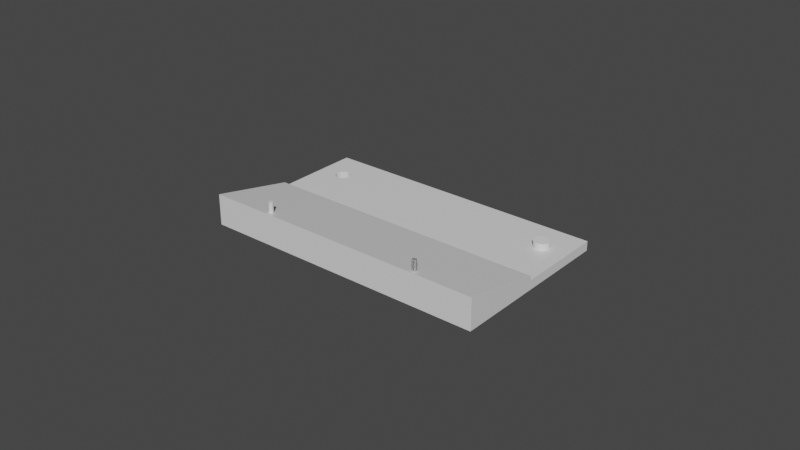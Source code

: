 # Source: tahome_door_handle.blend  (saved by Blender 3.2.14; exported with 4.5.12 LTS)
import bpy
from mathutils import Matrix  # noqa: F401  (used for matrix-valued properties, if any)

bpy.ops.wm.read_factory_settings(use_empty=True)
scene = bpy.context.scene
scene.name = 'Scene'

# ---- collections
col_collection = bpy.data.collections.new('Collection'); scene.collection.children.link(col_collection)

# ---- materials (node trees are filled in below, after node groups)
mat_material = bpy.data.materials.new('Material')
mat_material.alpha_threshold = 0.0
mat_material.use_transparent_shadow = False
mat_material.line_color = (0.0, 0.0, 0.0, 1.0)

# ---- material node trees
mat_material.use_nodes = True; mat_material.node_tree.nodes.clear()
_N = mat_material.node_tree.nodes; _L = mat_material.node_tree.links
n0 = _N.new('ShaderNodeOutputMaterial'); n0.name = 'Material Output'; n0.location = (300, 300)
n1 = _N.new('ShaderNodeBsdfPrincipled'); n1.name = 'Principled BSDF'; n1.location = (10, 300)
n1.distribution = 'GGX'
n1.subsurface_method = 'RANDOM_WALK_SKIN'
n1.inputs[2].default_value = 0.4
n1.inputs[3].default_value = 1.45
n1.inputs[27].default_value = (0.0, 0.0, 0.0, 1.0)
n1.inputs[28].default_value = 1.0
_L.new(n1.outputs[0], n0.inputs[0])
n0.is_active_output = True

# ---- world
world_world = bpy.data.worlds.new('World'); scene.world = world_world
world_world.use_nodes = True; world_world.node_tree.nodes.clear()
_N = world_world.node_tree.nodes; _L = world_world.node_tree.links
n0 = _N.new('ShaderNodeOutputWorld'); n0.name = 'World Output'; n0.location = (300, 300)
n1 = _N.new('ShaderNodeBackground'); n1.name = 'Background'; n1.location = (10, 300)
n1.inputs[0].default_value = (0.05088, 0.05088, 0.05088, 1.0)
_L.new(n1.outputs[0], n0.inputs[0])
n0.is_active_output = True
world_world.color = (0.05088, 0.05088, 0.05088)
world_world.use_sun_shadow = False
world_world.sun_shadow_jitter_overblur = 0.0

# ---- meshes
me_cube = bpy.data.meshes.new('Cube')
me_cube.from_pydata([(2.0, 2.0, 2.0), (2.0, 2.0, -5.96e-08), (2.0, -5.96e-08, 2.0), (2.0, -5.96e-08, -5.96e-08), (0.0, 2.0, 2.0), (0.0, 2.0, -5.96e-08), (0.0, -5.96e-08, 2.0), (0.0, -5.96e-08, -5.96e-08), (0.0, 0.9643, -5.96e-08), (2.0, 0.9643, 2.0), (0.0, 0.9643, 2.0), (2.0, 0.9643, -5.96e-08), (2.0, -5.96e-08, 6.667), (0.0, -5.96e-08, 6.667), (2.0, 0.9643, 2.856), (0.0, 0.9643, 2.856)], [], [(9, 10, 15, 14), (3, 2, 6, 7), (8, 10, 4, 5), (8, 11, 3, 7), (11, 9, 2, 3), (5, 4, 0, 1), (1, 0, 9, 11), (5, 1, 11, 8), (7, 6, 10, 8), (0, 4, 10, 9), (14, 15, 13, 12), (6, 2, 12, 13), (2, 9, 14, 12), (10, 6, 13, 15)])
_uv = me_cube.uv_layers.new(name='UVMap')
_uv.uv.foreach_set('vector', [0.625, 0.7157, 0.875, 0.7157, 0.875, 0.7157, 0.625, 0.7157, 0.375, 0.75, 0.625, 0.75, 0.625, 1.0, 0.375, 1.0, 0.375, 0.03428, 0.625, 0.03428, 0.625, 0.25, 0.375, 0.25, 0.125, 0.7157, 0.375, 0.7157, 0.375, 0.75, 0.125, 0.75, 0.375, 0.7157, 0.625, 0.7157, 0.625, 0.75, 0.375, 0.75, 0.375, 0.25, 0.625, 0.25, 0.625, 0.5, 0.375, 0.5, 0.375, 0.5, 0.625, 0.5, 0.625, 0.7157, 0.375, 0.7157, 0.125, 0.5, 0.375, 0.5, 0.375, 0.7157, 0.125, 0.7157, 0.375, 0.0, 0.625, 0.0, 0.625, 0.03428, 0.375, 0.03428, 0.625, 0.5, 0.875, 0.5, 0.875, 0.7157, 0.625, 0.7157, 0.625, 0.7157, 0.875, 0.7157, 0.875, 0.75, 0.625, 0.75, 0.625, 1.0, 0.625, 0.75, 0.625, 0.75, 0.625, 1.0, 0.625, 0.75, 0.625, 0.7157, 0.625, 0.7157, 0.625, 0.75, 0.625, 0.03428, 0.625, 0.0, 0.625, 0.0, 0.625, 0.03428])
me_cube.materials.append(mat_material)
me_cube.use_mirror_vertex_groups = False
me_cube.update()
me_cylinder = bpy.data.meshes.new('Cylinder')
me_cylinder.from_pydata([(0.0, 1.0, -1.0), (0.0, 1.0, 1.0), (0.1951, 0.9808, -1.0), (0.1951, 0.9808, 1.0), (0.3827, 0.9239, -1.0), (0.3827, 0.9239, 1.0), (0.5556, 0.8315, -1.0), (0.5556, 0.8315, 1.0), (0.7071, 0.7071, -1.0), (0.7071, 0.7071, 1.0), (0.8315, 0.5556, -1.0), (0.8315, 0.5556, 1.0), (0.9239, 0.3827, -1.0), (0.9239, 0.3827, 1.0), (0.9808, 0.1951, -1.0), (0.9808, 0.1951, 1.0), (1.0, -4.371e-08, -1.0), (1.0, -4.371e-08, 1.0), (0.9808, -0.1951, -1.0), (0.9808, -0.1951, 1.0), (0.9239, -0.3827, -1.0), (0.9239, -0.3827, 1.0), (0.8315, -0.5556, -1.0), (0.8315, -0.5556, 1.0), (0.7071, -0.7071, -1.0), (0.7071, -0.7071, 1.0), (0.5556, -0.8315, -1.0), (0.5556, -0.8315, 1.0), (0.3827, -0.9239, -1.0), (0.3827, -0.9239, 1.0), (0.1951, -0.9808, -1.0), (0.1951, -0.9808, 1.0), (-8.742e-08, -1.0, -1.0), (-8.742e-08, -1.0, 1.0), (-0.1951, -0.9808, -1.0), (-0.1951, -0.9808, 1.0), (-0.3827, -0.9239, -1.0), (-0.3827, -0.9239, 1.0), (-0.5556, -0.8315, -1.0), (-0.5556, -0.8315, 1.0), (-0.7071, -0.7071, -1.0), (-0.7071, -0.7071, 1.0), (-0.8315, -0.5556, -1.0), (-0.8315, -0.5556, 1.0), (-0.9239, -0.3827, -1.0), (-0.9239, -0.3827, 1.0), (-0.9808, -0.1951, -1.0), (-0.9808, -0.1951, 1.0), (-1.0, 1.192e-08, -1.0), (-1.0, 1.192e-08, 1.0), (-0.9808, 0.1951, -1.0), (-0.9808, 0.1951, 1.0), (-0.9239, 0.3827, -1.0), (-0.9239, 0.3827, 1.0), (-0.8315, 0.5556, -1.0), (-0.8315, 0.5556, 1.0), (-0.7071, 0.7071, -1.0), (-0.7071, 0.7071, 1.0), (-0.5556, 0.8315, -1.0), (-0.5556, 0.8315, 1.0), (-0.3827, 0.9239, -1.0), (-0.3827, 0.9239, 1.0), (-0.1951, 0.9808, -1.0), (-0.1951, 0.9808, 1.0)], [], [(0, 1, 3, 2), (2, 3, 5, 4), (4, 5, 7, 6), (6, 7, 9, 8), (8, 9, 11, 10), (10, 11, 13, 12), (12, 13, 15, 14), (14, 15, 17, 16), (16, 17, 19, 18), (18, 19, 21, 20), (20, 21, 23, 22), (22, 23, 25, 24), (24, 25, 27, 26), (26, 27, 29, 28), (28, 29, 31, 30), (30, 31, 33, 32), (32, 33, 35, 34), (34, 35, 37, 36), (36, 37, 39, 38), (38, 39, 41, 40), (40, 41, 43, 42), (42, 43, 45, 44), (44, 45, 47, 46), (46, 47, 49, 48), (48, 49, 51, 50), (50, 51, 53, 52), (52, 53, 55, 54), (54, 55, 57, 56), (56, 57, 59, 58), (58, 59, 61, 60), (3, 1, 63, 61, 59, 57, 55, 53, 51, 49, 47, 45, 43, 41, 39, 37, 35, 33, 31, 29, 27, 25, 23, 21, 19, 17, 15, 13, 11, 9, 7, 5), (60, 61, 63, 62), (62, 63, 1, 0), (0, 2, 4, 6, 8, 10, 12, 14, 16, 18, 20, 22, 24, 26, 28, 30, 32, 34, 36, 38, 40, 42, 44, 46, 48, 50, 52, 54, 56, 58, 60, 62)])
_uv = me_cylinder.uv_layers.new(name='UVMap')
_uv.uv.foreach_set('vector', [1.0, 0.5, 1.0, 1.0, 0.9688, 1.0, 0.9688, 0.5, 0.9688, 0.5, 0.9688, 1.0, 0.9375, 1.0, 0.9375, 0.5, 0.9375, 0.5, 0.9375, 1.0, 0.9062, 1.0, 0.9062, 0.5, 0.9062, 0.5, 0.9062, 1.0, 0.875, 1.0, 0.875, 0.5, 0.875, 0.5, 0.875, 1.0, 0.8438, 1.0, 0.8438, 0.5, 0.8438, 0.5, 0.8438, 1.0, 0.8125, 1.0, 0.8125, 0.5, 0.8125, 0.5, 0.8125, 1.0, 0.7812, 1.0, 0.7812, 0.5, 0.7812, 0.5, 0.7812, 1.0, 0.75, 1.0, 0.75, 0.5, 0.75, 0.5, 0.75, 1.0, 0.7188, 1.0, 0.7188, 0.5, 0.7188, 0.5, 0.7188, 1.0, 0.6875, 1.0, 0.6875, 0.5, 0.6875, 0.5, 0.6875, 1.0, 0.6562, 1.0, 0.6562, 0.5, 0.6562, 0.5, 0.6562, 1.0, 0.625, 1.0, 0.625, 0.5, 0.625, 0.5, 0.625, 1.0, 0.5938, 1.0, 0.5938, 0.5, 0.5938, 0.5, 0.5938, 1.0, 0.5625, 1.0, 0.5625, 0.5, 0.5625, 0.5, 0.5625, 1.0, 0.5312, 1.0, 0.5312, 0.5, 0.5312, 0.5, 0.5312, 1.0, 0.5, 1.0, 0.5, 0.5, 0.5, 0.5, 0.5, 1.0, 0.4688, 1.0, 0.4688, 0.5, 0.4688, 0.5, 0.4688, 1.0, 0.4375, 1.0, 0.4375, 0.5, 0.4375, 0.5, 0.4375, 1.0, 0.4062, 1.0, 0.4062, 0.5, 0.4062, 0.5, 0.4062, 1.0, 0.375, 1.0, 0.375, 0.5, 0.375, 0.5, 0.375, 1.0, 0.3438, 1.0, 0.3438, 0.5, 0.3438, 0.5, 0.3438, 1.0, 0.3125, 1.0, 0.3125, 0.5, 0.3125, 0.5, 0.3125, 1.0, 0.2812, 1.0, 0.2812, 0.5, 0.2812, 0.5, 0.2812, 1.0, 0.25, 1.0, 0.25, 0.5, 0.25, 0.5, 0.25, 1.0, 0.2188, 1.0, 0.2188, 0.5, 0.2188, 0.5, 0.2188, 1.0, 0.1875, 1.0, 0.1875, 0.5, 0.1875, 0.5, 0.1875, 1.0, 0.1562, 1.0, 0.1562, 0.5, 0.1562, 0.5, 0.1562, 1.0, 0.125, 1.0, 0.125, 0.5, 0.125, 0.5, 0.125, 1.0, 0.09375, 1.0, 0.09375, 0.5, 0.09375, 0.5, 0.09375, 1.0, 0.0625, 1.0, 0.0625, 0.5, 0.2968, 0.4854, 0.25, 0.49, 0.2032, 0.4854, 0.1582, 0.4717, 0.1167, 0.4496, 0.08029, 0.4197, 0.05045, 0.3833, 0.02827, 0.3418, 0.01461, 0.2968, 0.01, 0.25, 0.01461, 0.2032, 0.02827, 0.1582, 0.05045, 0.1167, 0.08029, 0.08029, 0.1167, 0.05045, 0.1582, 0.02827, 0.2032, 0.01461, 0.25, 0.01, 0.2968, 0.01461, 0.3418, 0.02827, 0.3833, 0.05045, 0.4197, 0.08029, 0.4496, 0.1167, 0.4717, 0.1582, 0.4854, 0.2032, 0.49, 0.25, 0.4854, 0.2968, 0.4717, 0.3418, 0.4496, 0.3833, 0.4197, 0.4197, 0.3833, 0.4496, 0.3418, 0.4717, 0.0625, 0.5, 0.0625, 1.0, 0.03125, 1.0, 0.03125, 0.5, 0.03125, 0.5, 0.03125, 1.0, 0.0, 1.0, 0.0, 0.5, 0.75, 0.49, 0.7968, 0.4854, 0.8418, 0.4717, 0.8833, 0.4496, 0.9197, 0.4197, 0.9496, 0.3833, 0.9717, 0.3418, 0.9854, 0.2968, 0.99, 0.25, 0.9854, 0.2032, 0.9717, 0.1582, 0.9496, 0.1167, 0.9197, 0.08029, 0.8833, 0.05045, 0.8418, 0.02827, 0.7968, 0.01461, 0.75, 0.01, 0.7032, 0.01461, 0.6582, 0.02827, 0.6167, 0.05045, 0.5803, 0.08029, 0.5504, 0.1167, 0.5283, 0.1582, 0.5146, 0.2032, 0.51, 0.25, 0.5146, 0.2968, 0.5283, 0.3418, 0.5504, 0.3833, 0.5803, 0.4197, 0.6167, 0.4496, 0.6582, 0.4717, 0.7032, 0.4854])
me_cylinder.update()
me_cylinder_001 = bpy.data.meshes.new('Cylinder.001')
me_cylinder_001.from_pydata([(-1.526e-05, 1.0, -2.0), (-1.526e-05, 1.0, 9.537e-07), (0.1951, 0.9808, -2.0), (0.1951, 0.9808, 9.537e-07), (0.3827, 0.9239, -2.0), (0.3827, 0.9239, 9.537e-07), (0.5556, 0.8315, -2.0), (0.5556, 0.8315, 9.537e-07), (0.7071, 0.7071, -2.0), (0.7071, 0.7071, 9.537e-07), (0.8315, 0.5556, -2.0), (0.8315, 0.5556, 9.537e-07), (0.9239, 0.3827, -2.0), (0.9239, 0.3827, 9.537e-07), (0.9808, 0.1951, -2.0), (0.9808, 0.1951, 9.537e-07), (1.0, -4.371e-08, -2.0), (1.0, -4.371e-08, 9.537e-07), (0.9808, -0.1951, -2.0), (0.9808, -0.1951, 9.537e-07), (0.9239, -0.3827, -2.0), (0.9239, -0.3827, 9.537e-07), (0.8315, -0.5556, -2.0), (0.8315, -0.5556, 9.537e-07), (0.7071, -0.7071, -2.0), (0.7071, -0.7071, 9.537e-07), (0.5556, -0.8315, -2.0), (0.5556, -0.8315, 9.537e-07), (0.3827, -0.9239, -2.0), (0.3827, -0.9239, 9.537e-07), (0.1951, -0.9808, -2.0), (0.1951, -0.9808, 9.537e-07), (-1.535e-05, -1.0, -2.0), (-1.535e-05, -1.0, 9.537e-07), (-0.1951, -0.9808, -2.0), (-0.1951, -0.9808, 9.537e-07), (-0.3827, -0.9239, -2.0), (-0.3827, -0.9239, 9.537e-07), (-0.5556, -0.8315, -2.0), (-0.5556, -0.8315, 9.537e-07), (-0.7071, -0.7071, -2.0), (-0.7071, -0.7071, 9.537e-07), (-0.8315, -0.5556, -2.0), (-0.8315, -0.5556, 9.537e-07), (-0.9239, -0.3827, -2.0), (-0.9239, -0.3827, 9.537e-07), (-0.9808, -0.1951, -2.0), (-0.9808, -0.1951, 9.537e-07), (-1.0, 1.192e-08, -2.0), (-1.0, 1.192e-08, 9.537e-07), (-0.9808, 0.1951, -2.0), (-0.9808, 0.1951, 9.537e-07), (-0.9239, 0.3827, -2.0), (-0.9239, 0.3827, 9.537e-07), (-0.8315, 0.5556, -2.0), (-0.8315, 0.5556, 9.537e-07), (-0.7071, 0.7071, -2.0), (-0.7071, 0.7071, 9.537e-07), (-0.5556, 0.8315, -2.0), (-0.5556, 0.8315, 9.537e-07), (-0.3827, 0.9239, -2.0), (-0.3827, 0.9239, 9.537e-07), (-0.1951, 0.9808, -2.0), (-0.1951, 0.9808, 9.537e-07)], [], [(0, 1, 3, 2), (2, 3, 5, 4), (4, 5, 7, 6), (6, 7, 9, 8), (8, 9, 11, 10), (10, 11, 13, 12), (12, 13, 15, 14), (14, 15, 17, 16), (16, 17, 19, 18), (18, 19, 21, 20), (20, 21, 23, 22), (22, 23, 25, 24), (24, 25, 27, 26), (26, 27, 29, 28), (28, 29, 31, 30), (30, 31, 33, 32), (32, 33, 35, 34), (34, 35, 37, 36), (36, 37, 39, 38), (38, 39, 41, 40), (40, 41, 43, 42), (42, 43, 45, 44), (44, 45, 47, 46), (46, 47, 49, 48), (48, 49, 51, 50), (50, 51, 53, 52), (52, 53, 55, 54), (54, 55, 57, 56), (56, 57, 59, 58), (58, 59, 61, 60), (3, 1, 63, 61, 59, 57, 55, 53, 51, 49, 47, 45, 43, 41, 39, 37, 35, 33, 31, 29, 27, 25, 23, 21, 19, 17, 15, 13, 11, 9, 7, 5), (60, 61, 63, 62), (62, 63, 1, 0), (0, 2, 4, 6, 8, 10, 12, 14, 16, 18, 20, 22, 24, 26, 28, 30, 32, 34, 36, 38, 40, 42, 44, 46, 48, 50, 52, 54, 56, 58, 60, 62)])
_uv = me_cylinder_001.uv_layers.new(name='UVMap')
_uv.uv.foreach_set('vector', [1.0, 0.5, 1.0, 1.0, 0.9688, 1.0, 0.9688, 0.5, 0.9688, 0.5, 0.9688, 1.0, 0.9375, 1.0, 0.9375, 0.5, 0.9375, 0.5, 0.9375, 1.0, 0.9062, 1.0, 0.9062, 0.5, 0.9062, 0.5, 0.9062, 1.0, 0.875, 1.0, 0.875, 0.5, 0.875, 0.5, 0.875, 1.0, 0.8438, 1.0, 0.8438, 0.5, 0.8438, 0.5, 0.8438, 1.0, 0.8125, 1.0, 0.8125, 0.5, 0.8125, 0.5, 0.8125, 1.0, 0.7812, 1.0, 0.7812, 0.5, 0.7812, 0.5, 0.7812, 1.0, 0.75, 1.0, 0.75, 0.5, 0.75, 0.5, 0.75, 1.0, 0.7188, 1.0, 0.7188, 0.5, 0.7188, 0.5, 0.7188, 1.0, 0.6875, 1.0, 0.6875, 0.5, 0.6875, 0.5, 0.6875, 1.0, 0.6562, 1.0, 0.6562, 0.5, 0.6562, 0.5, 0.6562, 1.0, 0.625, 1.0, 0.625, 0.5, 0.625, 0.5, 0.625, 1.0, 0.5938, 1.0, 0.5938, 0.5, 0.5938, 0.5, 0.5938, 1.0, 0.5625, 1.0, 0.5625, 0.5, 0.5625, 0.5, 0.5625, 1.0, 0.5312, 1.0, 0.5312, 0.5, 0.5312, 0.5, 0.5312, 1.0, 0.5, 1.0, 0.5, 0.5, 0.5, 0.5, 0.5, 1.0, 0.4688, 1.0, 0.4688, 0.5, 0.4688, 0.5, 0.4688, 1.0, 0.4375, 1.0, 0.4375, 0.5, 0.4375, 0.5, 0.4375, 1.0, 0.4062, 1.0, 0.4062, 0.5, 0.4062, 0.5, 0.4062, 1.0, 0.375, 1.0, 0.375, 0.5, 0.375, 0.5, 0.375, 1.0, 0.3438, 1.0, 0.3438, 0.5, 0.3438, 0.5, 0.3438, 1.0, 0.3125, 1.0, 0.3125, 0.5, 0.3125, 0.5, 0.3125, 1.0, 0.2812, 1.0, 0.2812, 0.5, 0.2812, 0.5, 0.2812, 1.0, 0.25, 1.0, 0.25, 0.5, 0.25, 0.5, 0.25, 1.0, 0.2188, 1.0, 0.2188, 0.5, 0.2188, 0.5, 0.2188, 1.0, 0.1875, 1.0, 0.1875, 0.5, 0.1875, 0.5, 0.1875, 1.0, 0.1562, 1.0, 0.1562, 0.5, 0.1562, 0.5, 0.1562, 1.0, 0.125, 1.0, 0.125, 0.5, 0.125, 0.5, 0.125, 1.0, 0.09375, 1.0, 0.09375, 0.5, 0.09375, 0.5, 0.09375, 1.0, 0.0625, 1.0, 0.0625, 0.5, 0.2968, 0.4854, 0.25, 0.49, 0.2032, 0.4854, 0.1582, 0.4717, 0.1167, 0.4496, 0.08029, 0.4197, 0.05045, 0.3833, 0.02827, 0.3418, 0.01461, 0.2968, 0.01, 0.25, 0.01461, 0.2032, 0.02827, 0.1582, 0.05045, 0.1167, 0.08029, 0.08029, 0.1167, 0.05045, 0.1582, 0.02827, 0.2032, 0.01461, 0.25, 0.01, 0.2968, 0.01461, 0.3418, 0.02827, 0.3833, 0.05045, 0.4197, 0.08029, 0.4496, 0.1167, 0.4717, 0.1582, 0.4854, 0.2032, 0.49, 0.25, 0.4854, 0.2968, 0.4717, 0.3418, 0.4496, 0.3833, 0.4197, 0.4197, 0.3833, 0.4496, 0.3418, 0.4717, 0.0625, 0.5, 0.0625, 1.0, 0.03125, 1.0, 0.03125, 0.5, 0.03125, 0.5, 0.03125, 1.0, 0.0, 1.0, 0.0, 0.5, 0.75, 0.49, 0.7968, 0.4854, 0.8418, 0.4717, 0.8833, 0.4496, 0.9197, 0.4197, 0.9496, 0.3833, 0.9717, 0.3418, 0.9854, 0.2968, 0.99, 0.25, 0.9854, 0.2032, 0.9717, 0.1582, 0.9496, 0.1167, 0.9197, 0.08029, 0.8833, 0.05045, 0.8418, 0.02827, 0.7968, 0.01461, 0.75, 0.01, 0.7032, 0.01461, 0.6582, 0.02827, 0.6167, 0.05045, 0.5803, 0.08029, 0.5504, 0.1167, 0.5283, 0.1582, 0.5146, 0.2032, 0.51, 0.25, 0.5146, 0.2968, 0.5283, 0.3418, 0.5504, 0.3833, 0.5803, 0.4197, 0.6167, 0.4496, 0.6582, 0.4717, 0.7032, 0.4854])
me_cylinder_001.update()
me_cube_001 = bpy.data.meshes.new('Cube.001')
me_cube_001.from_pydata([(-5.96e-08, -1.192e-07, 4.768e-07), (-5.96e-08, -1.192e-07, 2.0), (-5.96e-08, 2.0, 4.768e-07), (-5.96e-08, 2.0, 2.0), (2.0, -1.192e-07, 4.768e-07), (2.0, -1.192e-07, 2.0), (2.0, 2.0, 4.768e-07), (2.0, 2.0, 2.0)], [], [(0, 1, 3, 2), (2, 3, 7, 6), (6, 7, 5, 4), (4, 5, 1, 0), (2, 6, 4, 0), (7, 3, 1, 5)])
_uv = me_cube_001.uv_layers.new(name='UVMap')
_uv.uv.foreach_set('vector', [0.375, 0.0, 0.625, 0.0, 0.625, 0.25, 0.375, 0.25, 0.375, 0.25, 0.625, 0.25, 0.625, 0.5, 0.375, 0.5, 0.375, 0.5, 0.625, 0.5, 0.625, 0.75, 0.375, 0.75, 0.375, 0.75, 0.625, 0.75, 0.625, 1.0, 0.375, 1.0, 0.125, 0.5, 0.375, 0.5, 0.375, 0.75, 0.125, 0.75, 0.625, 0.5, 0.875, 0.5, 0.875, 0.75, 0.625, 0.75])
me_cube_001.update()

# ---- objects
ob_cube = bpy.data.objects.new('Cube', me_cube)
ob_cylinder = bpy.data.objects.new('Cylinder', me_cylinder)
ob_cylinder_001 = bpy.data.objects.new('Cylinder.001', me_cylinder_001)
ob_cube_001 = bpy.data.objects.new('Cube.001', me_cube_001)

# ---- transforms, parenting, visibility, modifiers, constraints
ob_cube.location = (0.0, 0.0, 0.0)
ob_cube.scale = (0.02325, 0.028, 0.0015)
ob_cube.lock_rotations_4d = False
ob_cube.empty_display_type = 'ARROWS'
ob_cube.lineart.crease_threshold = 0.0
_m = ob_cube.modifiers.new('Boolean', 'BOOLEAN')
_m.object = ob_cylinder
_m = ob_cube.modifiers.new('Boolean.001', 'BOOLEAN')
_m.object = ob_cylinder_001
_m.operation = 'UNION'
_m = ob_cube.modifiers.new('Boolean.002', 'BOOLEAN')
_m.object = ob_cube_001
_m = ob_cube.modifiers.new('Mirror', 'MIRROR')
_m = ob_cube.modifiers.new('Bevel', 'BEVEL')
_m.segments = 3
ob_cylinder.location = (0.038, 0.045, 0.0)
ob_cylinder.scale = (0.0025, 0.0025, 0.005)
ob_cylinder_001.location = (0.0265, 0.002, 0.013)
ob_cylinder_001.scale = (0.00075, 0.00075, 0.005)
ob_cube_001.location = (0.0, 0.003, -1e-05)
ob_cube_001.scale = (0.02225, 0.0105, 0.0015)
_m = ob_cube_001.modifiers.new('Mirror', 'MIRROR')
_m = ob_cube_001.modifiers.new('Bevel', 'BEVEL')
_m.segments = 3

# ---- collection membership
col_collection.objects.link(ob_cube)
col_collection.objects.link(ob_cylinder)
col_collection.objects.link(ob_cylinder_001)
col_collection.objects.link(ob_cube_001)

# ---- scene / render settings (as saved in the file)
scene.frame_start = 1; scene.frame_end = 250; scene.frame_set(1)
scene.render.engine = 'BLENDER_EEVEE_NEXT'
scene.cycles.sampling_pattern = 'TABULATED_SOBOL'
scene.cycles.use_light_tree = False
scene.view_settings.view_transform = 'Filmic'
bpy.context.view_layer.update()

# ---- added for rendering (the .blend has no active camera and no usable light): camera, sun
cam_auto = bpy.data.cameras.new('AutoCamera')
cam_auto.lens = 50.0
cam_auto.sensor_width = 36.0
cam_auto.clip_end = 1000.0
ob_auto_camera = bpy.data.objects.new('AutoCamera', cam_auto)
scene.collection.objects.link(ob_auto_camera)
ob_auto_camera.location = (0.185045, -0.194054, 0.152036)
ob_auto_camera.rotation_euler = (1.09748, -7.21219e-08, 0.694738)
scene.camera = ob_auto_camera
light_auto_sun = bpy.data.lights.new('AutoSun', 'SUN')
light_auto_sun.energy = 3.0
light_auto_sun.angle = 0.0523599
ob_auto_sun = bpy.data.objects.new('AutoSun', light_auto_sun)
scene.collection.objects.link(ob_auto_sun)
ob_auto_sun.rotation_euler = (0.872665, 0.174533, 0.523599)
bpy.context.view_layer.update()

